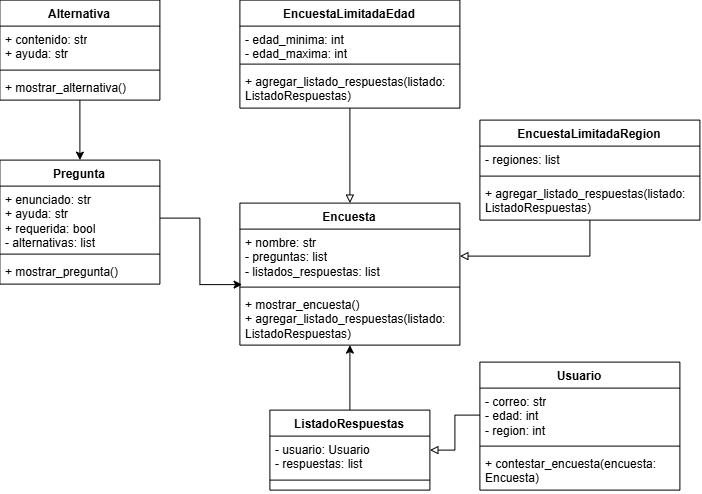

The diagram above was exported from draw.io. Its source (the exported page's mxGraphModel, read from the mxfile embedded in the PNG):
<mxGraphModel dx="717" dy="388" grid="1" gridSize="10" guides="1" tooltips="1" connect="1" arrows="1" fold="1" page="1" pageScale="1" pageWidth="1400" pageHeight="850" math="0" shadow="0">
  <root>
    <mxCell id="0" />
    <mxCell id="1" parent="0" />
    <mxCell id="JjmmaXYGz8XlH4bN1BYR-34" edge="1" parent="1" source="JjmmaXYGz8XlH4bN1BYR-1" style="edgeStyle=orthogonalEdgeStyle;rounded=0;orthogonalLoop=1;jettySize=auto;html=1;entryX=0.5;entryY=0;entryDx=0;entryDy=0;" target="JjmmaXYGz8XlH4bN1BYR-5">
      <mxGeometry relative="1" as="geometry" />
    </mxCell>
    <mxCell id="JjmmaXYGz8XlH4bN1BYR-1" parent="1" style="swimlane;fontStyle=1;align=center;verticalAlign=top;childLayout=stackLayout;horizontal=1;startSize=26;horizontalStack=0;resizeParent=1;resizeParentMax=0;resizeLast=0;collapsible=1;marginBottom=0;whiteSpace=wrap;html=1;" value="Alternativa" vertex="1">
      <mxGeometry height="100" width="160" x="360" y="40" as="geometry" />
    </mxCell>
    <mxCell id="JjmmaXYGz8XlH4bN1BYR-2" parent="JjmmaXYGz8XlH4bN1BYR-1" style="text;strokeColor=none;fillColor=none;align=left;verticalAlign=top;spacingLeft=4;spacingRight=4;overflow=hidden;rotatable=0;points=[[0,0.5],[1,0.5]];portConstraint=eastwest;whiteSpace=wrap;html=1;" value="+ contenido: str&lt;div&gt;+ ayuda: str&lt;/div&gt;" vertex="1">
      <mxGeometry height="40" width="160" y="26" as="geometry" />
    </mxCell>
    <mxCell id="JjmmaXYGz8XlH4bN1BYR-3" parent="JjmmaXYGz8XlH4bN1BYR-1" style="line;strokeWidth=1;fillColor=none;align=left;verticalAlign=middle;spacingTop=-1;spacingLeft=3;spacingRight=3;rotatable=0;labelPosition=right;points=[];portConstraint=eastwest;strokeColor=inherit;" value="" vertex="1">
      <mxGeometry height="8" width="160" y="66" as="geometry" />
    </mxCell>
    <mxCell id="JjmmaXYGz8XlH4bN1BYR-4" parent="JjmmaXYGz8XlH4bN1BYR-1" style="text;strokeColor=none;fillColor=none;align=left;verticalAlign=top;spacingLeft=4;spacingRight=4;overflow=hidden;rotatable=0;points=[[0,0.5],[1,0.5]];portConstraint=eastwest;whiteSpace=wrap;html=1;" value="+&amp;nbsp;mostrar_alternativa()" vertex="1">
      <mxGeometry height="26" width="160" y="74" as="geometry" />
    </mxCell>
    <mxCell id="JjmmaXYGz8XlH4bN1BYR-5" parent="1" style="swimlane;fontStyle=1;align=center;verticalAlign=top;childLayout=stackLayout;horizontal=1;startSize=26;horizontalStack=0;resizeParent=1;resizeParentMax=0;resizeLast=0;collapsible=1;marginBottom=0;whiteSpace=wrap;html=1;" value="Pregunta" vertex="1">
      <mxGeometry height="124" width="160" x="360" y="200" as="geometry" />
    </mxCell>
    <mxCell id="JjmmaXYGz8XlH4bN1BYR-6" parent="JjmmaXYGz8XlH4bN1BYR-5" style="text;strokeColor=none;fillColor=none;align=left;verticalAlign=top;spacingLeft=4;spacingRight=4;overflow=hidden;rotatable=0;points=[[0,0.5],[1,0.5]];portConstraint=eastwest;whiteSpace=wrap;html=1;" value="+&amp;nbsp;enunciado: str&lt;div&gt;+ ayuda: str&lt;/div&gt;&lt;div&gt;+ requerida: bool&lt;/div&gt;&lt;div&gt;- alternativas: list&lt;/div&gt;" vertex="1">
      <mxGeometry height="64" width="160" y="26" as="geometry" />
    </mxCell>
    <mxCell id="JjmmaXYGz8XlH4bN1BYR-7" parent="JjmmaXYGz8XlH4bN1BYR-5" style="line;strokeWidth=1;fillColor=none;align=left;verticalAlign=middle;spacingTop=-1;spacingLeft=3;spacingRight=3;rotatable=0;labelPosition=right;points=[];portConstraint=eastwest;strokeColor=inherit;" value="" vertex="1">
      <mxGeometry height="8" width="160" y="90" as="geometry" />
    </mxCell>
    <mxCell id="JjmmaXYGz8XlH4bN1BYR-8" parent="JjmmaXYGz8XlH4bN1BYR-5" style="text;strokeColor=none;fillColor=none;align=left;verticalAlign=top;spacingLeft=4;spacingRight=4;overflow=hidden;rotatable=0;points=[[0,0.5],[1,0.5]];portConstraint=eastwest;whiteSpace=wrap;html=1;" value="+ mostrar_pregunta()" vertex="1">
      <mxGeometry height="26" width="160" y="98" as="geometry" />
    </mxCell>
    <mxCell id="JjmmaXYGz8XlH4bN1BYR-9" parent="1" style="swimlane;fontStyle=1;align=center;verticalAlign=top;childLayout=stackLayout;horizontal=1;startSize=26;horizontalStack=0;resizeParent=1;resizeParentMax=0;resizeLast=0;collapsible=1;marginBottom=0;whiteSpace=wrap;html=1;" value="Encuesta" vertex="1">
      <mxGeometry height="142" width="220" x="600" y="243" as="geometry" />
    </mxCell>
    <mxCell id="JjmmaXYGz8XlH4bN1BYR-10" parent="JjmmaXYGz8XlH4bN1BYR-9" style="text;strokeColor=none;fillColor=none;align=left;verticalAlign=top;spacingLeft=4;spacingRight=4;overflow=hidden;rotatable=0;points=[[0,0.5],[1,0.5]];portConstraint=eastwest;whiteSpace=wrap;html=1;" value="+&amp;nbsp;nombre: str&lt;div&gt;- preguntas: list&lt;/div&gt;&lt;div&gt;- listados_respuestas: list&lt;/div&gt;" vertex="1">
      <mxGeometry height="54" width="220" y="26" as="geometry" />
    </mxCell>
    <mxCell id="JjmmaXYGz8XlH4bN1BYR-11" parent="JjmmaXYGz8XlH4bN1BYR-9" style="line;strokeWidth=1;fillColor=none;align=left;verticalAlign=middle;spacingTop=-1;spacingLeft=3;spacingRight=3;rotatable=0;labelPosition=right;points=[];portConstraint=eastwest;strokeColor=inherit;" value="" vertex="1">
      <mxGeometry height="8" width="220" y="80" as="geometry" />
    </mxCell>
    <mxCell id="JjmmaXYGz8XlH4bN1BYR-12" parent="JjmmaXYGz8XlH4bN1BYR-9" style="text;strokeColor=none;fillColor=none;align=left;verticalAlign=top;spacingLeft=4;spacingRight=4;overflow=hidden;rotatable=0;points=[[0,0.5],[1,0.5]];portConstraint=eastwest;whiteSpace=wrap;html=1;" value="+&amp;nbsp;mostrar_encuesta()&lt;div&gt;+ agregar_listado_respuestas(listado: ListadoRespuestas)&lt;/div&gt;" vertex="1">
      <mxGeometry height="54" width="220" y="88" as="geometry" />
    </mxCell>
    <mxCell id="JjmmaXYGz8XlH4bN1BYR-37" edge="1" parent="1" source="JjmmaXYGz8XlH4bN1BYR-14" style="edgeStyle=orthogonalEdgeStyle;rounded=0;orthogonalLoop=1;jettySize=auto;html=1;endArrow=block;endFill=0;" target="JjmmaXYGz8XlH4bN1BYR-9">
      <mxGeometry relative="1" as="geometry" />
    </mxCell>
    <mxCell id="JjmmaXYGz8XlH4bN1BYR-14" parent="1" style="swimlane;fontStyle=1;align=center;verticalAlign=top;childLayout=stackLayout;horizontal=1;startSize=26;horizontalStack=0;resizeParent=1;resizeParentMax=0;resizeLast=0;collapsible=1;marginBottom=0;whiteSpace=wrap;html=1;" value="EncuestaLimitadaEdad" vertex="1">
      <mxGeometry height="108" width="220" x="600" y="40" as="geometry" />
    </mxCell>
    <mxCell id="JjmmaXYGz8XlH4bN1BYR-15" parent="JjmmaXYGz8XlH4bN1BYR-14" style="text;strokeColor=none;fillColor=none;align=left;verticalAlign=top;spacingLeft=4;spacingRight=4;overflow=hidden;rotatable=0;points=[[0,0.5],[1,0.5]];portConstraint=eastwest;whiteSpace=wrap;html=1;" value="- edad_minima: int&lt;div&gt;- edad_maxima: int&lt;/div&gt;" vertex="1">
      <mxGeometry height="34" width="220" y="26" as="geometry" />
    </mxCell>
    <mxCell id="JjmmaXYGz8XlH4bN1BYR-16" parent="JjmmaXYGz8XlH4bN1BYR-14" style="line;strokeWidth=1;fillColor=none;align=left;verticalAlign=middle;spacingTop=-1;spacingLeft=3;spacingRight=3;rotatable=0;labelPosition=right;points=[];portConstraint=eastwest;strokeColor=inherit;" value="" vertex="1">
      <mxGeometry height="8" width="220" y="60" as="geometry" />
    </mxCell>
    <mxCell id="JjmmaXYGz8XlH4bN1BYR-17" parent="JjmmaXYGz8XlH4bN1BYR-14" style="text;strokeColor=none;fillColor=none;align=left;verticalAlign=top;spacingLeft=4;spacingRight=4;overflow=hidden;rotatable=0;points=[[0,0.5],[1,0.5]];portConstraint=eastwest;whiteSpace=wrap;html=1;" value="+ agregar_listado_respuestas(listado: ListadoRespuestas)" vertex="1">
      <mxGeometry height="40" width="220" y="68" as="geometry" />
    </mxCell>
    <mxCell id="JjmmaXYGz8XlH4bN1BYR-36" edge="1" parent="1" source="JjmmaXYGz8XlH4bN1BYR-18" style="edgeStyle=orthogonalEdgeStyle;rounded=0;orthogonalLoop=1;jettySize=auto;html=1;entryX=1;entryY=0.5;entryDx=0;entryDy=0;endArrow=block;endFill=0;" target="JjmmaXYGz8XlH4bN1BYR-10">
      <mxGeometry relative="1" as="geometry" />
    </mxCell>
    <mxCell id="JjmmaXYGz8XlH4bN1BYR-18" parent="1" style="swimlane;fontStyle=1;align=center;verticalAlign=top;childLayout=stackLayout;horizontal=1;startSize=26;horizontalStack=0;resizeParent=1;resizeParentMax=0;resizeLast=0;collapsible=1;marginBottom=0;whiteSpace=wrap;html=1;" value="EncuestaLimitadaRegion" vertex="1">
      <mxGeometry height="100" width="220" x="840" y="160" as="geometry" />
    </mxCell>
    <mxCell id="JjmmaXYGz8XlH4bN1BYR-19" parent="JjmmaXYGz8XlH4bN1BYR-18" style="text;strokeColor=none;fillColor=none;align=left;verticalAlign=top;spacingLeft=4;spacingRight=4;overflow=hidden;rotatable=0;points=[[0,0.5],[1,0.5]];portConstraint=eastwest;whiteSpace=wrap;html=1;" value="- regiones: list" vertex="1">
      <mxGeometry height="26" width="220" y="26" as="geometry" />
    </mxCell>
    <mxCell id="JjmmaXYGz8XlH4bN1BYR-20" parent="JjmmaXYGz8XlH4bN1BYR-18" style="line;strokeWidth=1;fillColor=none;align=left;verticalAlign=middle;spacingTop=-1;spacingLeft=3;spacingRight=3;rotatable=0;labelPosition=right;points=[];portConstraint=eastwest;strokeColor=inherit;" value="" vertex="1">
      <mxGeometry height="8" width="220" y="52" as="geometry" />
    </mxCell>
    <mxCell id="JjmmaXYGz8XlH4bN1BYR-21" parent="JjmmaXYGz8XlH4bN1BYR-18" style="text;strokeColor=none;fillColor=none;align=left;verticalAlign=top;spacingLeft=4;spacingRight=4;overflow=hidden;rotatable=0;points=[[0,0.5],[1,0.5]];portConstraint=eastwest;whiteSpace=wrap;html=1;" value="+ agregar_listado_respuestas(listado: ListadoRespuestas)" vertex="1">
      <mxGeometry height="40" width="220" y="60" as="geometry" />
    </mxCell>
    <mxCell id="JjmmaXYGz8XlH4bN1BYR-22" parent="1" style="swimlane;fontStyle=1;align=center;verticalAlign=top;childLayout=stackLayout;horizontal=1;startSize=26;horizontalStack=0;resizeParent=1;resizeParentMax=0;resizeLast=0;collapsible=1;marginBottom=0;whiteSpace=wrap;html=1;" value="Usuario" vertex="1">
      <mxGeometry height="128" width="200" x="840" y="402" as="geometry" />
    </mxCell>
    <mxCell id="JjmmaXYGz8XlH4bN1BYR-23" parent="JjmmaXYGz8XlH4bN1BYR-22" style="text;strokeColor=none;fillColor=none;align=left;verticalAlign=top;spacingLeft=4;spacingRight=4;overflow=hidden;rotatable=0;points=[[0,0.5],[1,0.5]];portConstraint=eastwest;whiteSpace=wrap;html=1;" value="- correo: str&lt;div&gt;- edad: int&lt;/div&gt;&lt;div&gt;- region: int&lt;/div&gt;" vertex="1">
      <mxGeometry height="54" width="200" y="26" as="geometry" />
    </mxCell>
    <mxCell id="JjmmaXYGz8XlH4bN1BYR-24" parent="JjmmaXYGz8XlH4bN1BYR-22" style="line;strokeWidth=1;fillColor=none;align=left;verticalAlign=middle;spacingTop=-1;spacingLeft=3;spacingRight=3;rotatable=0;labelPosition=right;points=[];portConstraint=eastwest;strokeColor=inherit;" value="" vertex="1">
      <mxGeometry height="8" width="200" y="80" as="geometry" />
    </mxCell>
    <mxCell id="JjmmaXYGz8XlH4bN1BYR-25" parent="JjmmaXYGz8XlH4bN1BYR-22" style="text;strokeColor=none;fillColor=none;align=left;verticalAlign=top;spacingLeft=4;spacingRight=4;overflow=hidden;rotatable=0;points=[[0,0.5],[1,0.5]];portConstraint=eastwest;whiteSpace=wrap;html=1;" value="+ contestar_encuesta(encuesta: Encuesta)" vertex="1">
      <mxGeometry height="40" width="200" y="88" as="geometry" />
    </mxCell>
    <mxCell id="JjmmaXYGz8XlH4bN1BYR-32" edge="1" parent="1" source="JjmmaXYGz8XlH4bN1BYR-26" style="edgeStyle=orthogonalEdgeStyle;rounded=0;orthogonalLoop=1;jettySize=auto;html=1;entryX=0.5;entryY=1;entryDx=0;entryDy=0;" target="JjmmaXYGz8XlH4bN1BYR-9">
      <mxGeometry relative="1" as="geometry" />
    </mxCell>
    <mxCell id="JjmmaXYGz8XlH4bN1BYR-26" parent="1" style="swimlane;fontStyle=1;align=center;verticalAlign=top;childLayout=stackLayout;horizontal=1;startSize=26;horizontalStack=0;resizeParent=1;resizeParentMax=0;resizeLast=0;collapsible=1;marginBottom=0;whiteSpace=wrap;html=1;" value="ListadoRespuestas" vertex="1">
      <mxGeometry height="80" width="160" x="630" y="450" as="geometry" />
    </mxCell>
    <mxCell id="JjmmaXYGz8XlH4bN1BYR-27" parent="JjmmaXYGz8XlH4bN1BYR-26" style="text;strokeColor=none;fillColor=none;align=left;verticalAlign=top;spacingLeft=4;spacingRight=4;overflow=hidden;rotatable=0;points=[[0,0.5],[1,0.5]];portConstraint=eastwest;whiteSpace=wrap;html=1;" value="- usuario: Usuario&lt;div&gt;- respuestas: list&lt;/div&gt;" vertex="1">
      <mxGeometry height="34" width="160" y="26" as="geometry" />
    </mxCell>
    <mxCell id="JjmmaXYGz8XlH4bN1BYR-28" parent="JjmmaXYGz8XlH4bN1BYR-26" style="line;strokeWidth=1;fillColor=none;align=left;verticalAlign=middle;spacingTop=-1;spacingLeft=3;spacingRight=3;rotatable=0;labelPosition=right;points=[];portConstraint=eastwest;strokeColor=inherit;" value="" vertex="1">
      <mxGeometry height="20" width="160" y="60" as="geometry" />
    </mxCell>
    <mxCell id="JjmmaXYGz8XlH4bN1BYR-33" edge="1" parent="1" source="JjmmaXYGz8XlH4bN1BYR-6" style="edgeStyle=orthogonalEdgeStyle;rounded=0;orthogonalLoop=1;jettySize=auto;html=1;entryX=0.01;entryY=1.028;entryDx=0;entryDy=0;entryPerimeter=0;" target="JjmmaXYGz8XlH4bN1BYR-10">
      <mxGeometry relative="1" as="geometry" />
    </mxCell>
    <mxCell id="JjmmaXYGz8XlH4bN1BYR-35" edge="1" parent="1" source="JjmmaXYGz8XlH4bN1BYR-23" style="edgeStyle=orthogonalEdgeStyle;rounded=0;orthogonalLoop=1;jettySize=auto;html=1;entryX=1;entryY=0.5;entryDx=0;entryDy=0;endArrow=block;endFill=0;" target="JjmmaXYGz8XlH4bN1BYR-26">
      <mxGeometry relative="1" as="geometry" />
    </mxCell>
  </root>
</mxGraphModel>